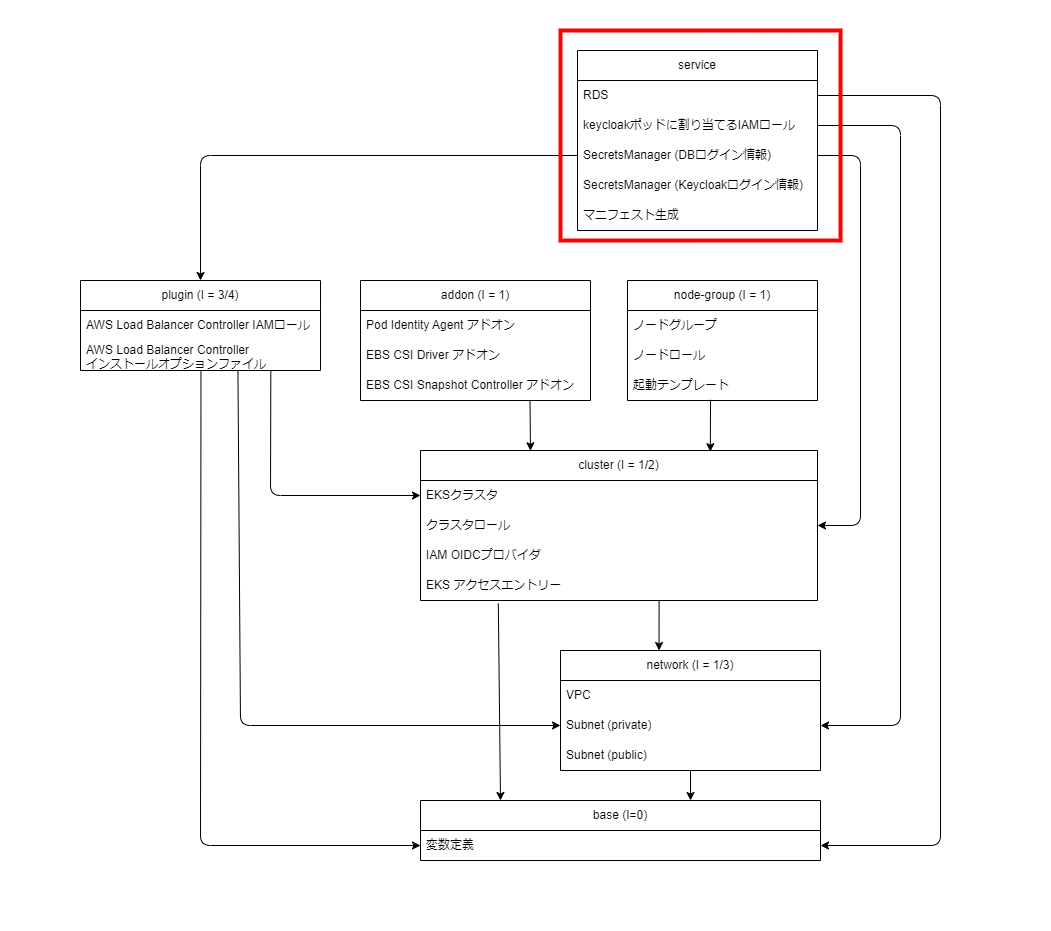

The diagram above was exported from draw.io. Its source (the exported page's mxGraphModel, read from the mxfile embedded in the PNG):
<mxGraphModel dx="877" dy="1031" grid="1" gridSize="10" guides="1" tooltips="1" connect="1" arrows="1" fold="1" page="1" pageScale="1" pageWidth="827" pageHeight="1169" math="0" shadow="0">
  <root>
    <mxCell id="0" />
    <mxCell id="1" parent="0" />
    <mxCell id="73" value="" style="rounded=0;whiteSpace=wrap;html=1;strokeColor=none;" parent="1" vertex="1">
      <mxGeometry x="310" y="100" width="1050" height="930" as="geometry" />
    </mxCell>
    <mxCell id="51" style="edgeStyle=none;html=1;exitX=0.601;exitY=1.006;exitDx=0;exitDy=0;entryX=0.379;entryY=0;entryDx=0;entryDy=0;exitPerimeter=0;entryPerimeter=0;" parent="1" source="35" target="10" edge="1">
      <mxGeometry relative="1" as="geometry" />
    </mxCell>
    <mxCell id="61" style="edgeStyle=none;html=1;exitX=0.196;exitY=1.097;exitDx=0;exitDy=0;exitPerimeter=0;" parent="1" source="35" edge="1">
      <mxGeometry relative="1" as="geometry">
        <mxPoint x="810" y="900" as="targetPoint" />
      </mxGeometry>
    </mxCell>
    <mxCell id="6" value="cluster (I = 1/2)" style="swimlane;fontStyle=0;childLayout=stackLayout;horizontal=1;startSize=30;horizontalStack=0;resizeParent=1;resizeParentMax=0;resizeLast=0;collapsible=1;marginBottom=0;whiteSpace=wrap;html=1;" parent="1" vertex="1">
      <mxGeometry x="730" y="550" width="397" height="150" as="geometry" />
    </mxCell>
    <mxCell id="7" value="EKSクラスタ" style="text;strokeColor=none;fillColor=none;align=left;verticalAlign=middle;spacingLeft=4;spacingRight=4;overflow=hidden;points=[[0,0.5],[1,0.5]];portConstraint=eastwest;rotatable=0;whiteSpace=wrap;html=1;" parent="6" vertex="1">
      <mxGeometry y="30" width="397" height="30" as="geometry" />
    </mxCell>
    <mxCell id="42" value="クラスタロール" style="text;strokeColor=none;fillColor=none;align=left;verticalAlign=middle;spacingLeft=4;spacingRight=4;overflow=hidden;points=[[0,0.5],[1,0.5]];portConstraint=eastwest;rotatable=0;whiteSpace=wrap;html=1;" parent="6" vertex="1">
      <mxGeometry y="60" width="397" height="30" as="geometry" />
    </mxCell>
    <mxCell id="9" value="IAM OIDCプロバイダ" style="text;strokeColor=none;fillColor=none;align=left;verticalAlign=middle;spacingLeft=4;spacingRight=4;overflow=hidden;points=[[0,0.5],[1,0.5]];portConstraint=eastwest;rotatable=0;whiteSpace=wrap;html=1;" parent="6" vertex="1">
      <mxGeometry y="90" width="397" height="30" as="geometry" />
    </mxCell>
    <mxCell id="35" value="EKS アクセスエントリー" style="text;strokeColor=none;fillColor=none;align=left;verticalAlign=middle;spacingLeft=4;spacingRight=4;overflow=hidden;points=[[0,0.5],[1,0.5]];portConstraint=eastwest;rotatable=0;whiteSpace=wrap;html=1;" parent="6" vertex="1">
      <mxGeometry y="120" width="397" height="30" as="geometry" />
    </mxCell>
    <mxCell id="49" style="edgeStyle=none;html=1;exitX=0.5;exitY=1;exitDx=0;exitDy=0;" parent="1" source="10" edge="1">
      <mxGeometry relative="1" as="geometry">
        <mxPoint x="1000" y="900" as="targetPoint" />
      </mxGeometry>
    </mxCell>
    <mxCell id="10" value="network (I = 1/3)" style="swimlane;fontStyle=0;childLayout=stackLayout;horizontal=1;startSize=30;horizontalStack=0;resizeParent=1;resizeParentMax=0;resizeLast=0;collapsible=1;marginBottom=0;whiteSpace=wrap;html=1;" parent="1" vertex="1">
      <mxGeometry x="870" y="750" width="260" height="120" as="geometry" />
    </mxCell>
    <mxCell id="11" value="VPC" style="text;strokeColor=none;fillColor=none;align=left;verticalAlign=middle;spacingLeft=4;spacingRight=4;overflow=hidden;points=[[0,0.5],[1,0.5]];portConstraint=eastwest;rotatable=0;whiteSpace=wrap;html=1;" parent="10" vertex="1">
      <mxGeometry y="30" width="260" height="30" as="geometry" />
    </mxCell>
    <mxCell id="12" value="Subnet (private)" style="text;strokeColor=none;fillColor=none;align=left;verticalAlign=middle;spacingLeft=4;spacingRight=4;overflow=hidden;points=[[0,0.5],[1,0.5]];portConstraint=eastwest;rotatable=0;whiteSpace=wrap;html=1;" parent="10" vertex="1">
      <mxGeometry y="60" width="260" height="30" as="geometry" />
    </mxCell>
    <mxCell id="13" value="Subnet (public)" style="text;strokeColor=none;fillColor=none;align=left;verticalAlign=middle;spacingLeft=4;spacingRight=4;overflow=hidden;points=[[0,0.5],[1,0.5]];portConstraint=eastwest;rotatable=0;whiteSpace=wrap;html=1;" parent="10" vertex="1">
      <mxGeometry y="90" width="260" height="30" as="geometry" />
    </mxCell>
    <mxCell id="71" style="edgeStyle=none;html=1;entryX=0.73;entryY=0.008;entryDx=0;entryDy=0;exitX=0.437;exitY=0.976;exitDx=0;exitDy=0;exitPerimeter=0;entryPerimeter=0;" parent="1" source="41" target="6" edge="1">
      <mxGeometry relative="1" as="geometry">
        <mxPoint x="1030" y="500" as="sourcePoint" />
      </mxGeometry>
    </mxCell>
    <mxCell id="14" value="node-group (I = 1)" style="swimlane;fontStyle=0;childLayout=stackLayout;horizontal=1;startSize=30;horizontalStack=0;resizeParent=1;resizeParentMax=0;resizeLast=0;collapsible=1;marginBottom=0;whiteSpace=wrap;html=1;" parent="1" vertex="1">
      <mxGeometry x="937" y="380" width="190" height="120" as="geometry" />
    </mxCell>
    <mxCell id="15" value="ノードグループ" style="text;strokeColor=none;fillColor=none;align=left;verticalAlign=middle;spacingLeft=4;spacingRight=4;overflow=hidden;points=[[0,0.5],[1,0.5]];portConstraint=eastwest;rotatable=0;whiteSpace=wrap;html=1;" parent="14" vertex="1">
      <mxGeometry y="30" width="190" height="30" as="geometry" />
    </mxCell>
    <mxCell id="17" value="ノードロール" style="text;strokeColor=none;fillColor=none;align=left;verticalAlign=middle;spacingLeft=4;spacingRight=4;overflow=hidden;points=[[0,0.5],[1,0.5]];portConstraint=eastwest;rotatable=0;whiteSpace=wrap;html=1;" parent="14" vertex="1">
      <mxGeometry y="60" width="190" height="30" as="geometry" />
    </mxCell>
    <mxCell id="41" value="起動テンプレート" style="text;strokeColor=none;fillColor=none;align=left;verticalAlign=middle;spacingLeft=4;spacingRight=4;overflow=hidden;points=[[0,0.5],[1,0.5]];portConstraint=eastwest;rotatable=0;whiteSpace=wrap;html=1;" parent="14" vertex="1">
      <mxGeometry y="90" width="190" height="30" as="geometry" />
    </mxCell>
    <mxCell id="72" style="edgeStyle=none;html=1;exitX=0.737;exitY=1.004;exitDx=0;exitDy=0;entryX=0.277;entryY=0.002;entryDx=0;entryDy=0;entryPerimeter=0;exitPerimeter=0;" parent="1" source="21" target="6" edge="1">
      <mxGeometry relative="1" as="geometry" />
    </mxCell>
    <mxCell id="18" value="addon (I = 1)" style="swimlane;fontStyle=0;childLayout=stackLayout;horizontal=1;startSize=30;horizontalStack=0;resizeParent=1;resizeParentMax=0;resizeLast=0;collapsible=1;marginBottom=0;whiteSpace=wrap;html=1;" parent="1" vertex="1">
      <mxGeometry x="670" y="380" width="230" height="120" as="geometry" />
    </mxCell>
    <mxCell id="19" value="Pod Identity Agent アドオン" style="text;strokeColor=none;fillColor=none;align=left;verticalAlign=middle;spacingLeft=4;spacingRight=4;overflow=hidden;points=[[0,0.5],[1,0.5]];portConstraint=eastwest;rotatable=0;whiteSpace=wrap;html=1;" parent="18" vertex="1">
      <mxGeometry y="30" width="230" height="30" as="geometry" />
    </mxCell>
    <mxCell id="20" value="EBS CSI Driver アドオン" style="text;strokeColor=none;fillColor=none;align=left;verticalAlign=middle;spacingLeft=4;spacingRight=4;overflow=hidden;points=[[0,0.5],[1,0.5]];portConstraint=eastwest;rotatable=0;whiteSpace=wrap;html=1;" parent="18" vertex="1">
      <mxGeometry y="60" width="230" height="30" as="geometry" />
    </mxCell>
    <mxCell id="21" value="EBS CSI Snapshot Controller アドオン" style="text;strokeColor=none;fillColor=none;align=left;verticalAlign=middle;spacingLeft=4;spacingRight=4;overflow=hidden;points=[[0,0.5],[1,0.5]];portConstraint=eastwest;rotatable=0;whiteSpace=wrap;html=1;" parent="18" vertex="1">
      <mxGeometry y="90" width="230" height="30" as="geometry" />
    </mxCell>
    <mxCell id="57" style="edgeStyle=none;html=1;entryX=0;entryY=0.5;entryDx=0;entryDy=0;exitX=0.793;exitY=1.002;exitDx=0;exitDy=0;exitPerimeter=0;" parent="1" source="47" target="7" edge="1">
      <mxGeometry relative="1" as="geometry">
        <mxPoint x="510" y="470" as="sourcePoint" />
        <Array as="points">
          <mxPoint x="580" y="595" />
        </Array>
      </mxGeometry>
    </mxCell>
    <mxCell id="68" style="edgeStyle=none;html=1;exitX=0.502;exitY=1.01;exitDx=0;exitDy=0;entryX=0;entryY=0.5;entryDx=0;entryDy=0;exitPerimeter=0;" parent="1" source="47" target="38" edge="1">
      <mxGeometry relative="1" as="geometry">
        <mxPoint x="590" y="959.9999999999998" as="targetPoint" />
        <Array as="points">
          <mxPoint x="510" y="945" />
        </Array>
      </mxGeometry>
    </mxCell>
    <mxCell id="69" style="edgeStyle=none;html=1;exitX=0.656;exitY=0.984;exitDx=0;exitDy=0;entryX=0;entryY=0.5;entryDx=0;entryDy=0;exitPerimeter=0;" parent="1" source="47" target="12" edge="1">
      <mxGeometry relative="1" as="geometry">
        <Array as="points">
          <mxPoint x="550" y="825" />
        </Array>
      </mxGeometry>
    </mxCell>
    <mxCell id="22" value="plugin (I = 3/4)" style="swimlane;fontStyle=0;childLayout=stackLayout;horizontal=1;startSize=30;horizontalStack=0;resizeParent=1;resizeParentMax=0;resizeLast=0;collapsible=1;marginBottom=0;whiteSpace=wrap;html=1;" parent="1" vertex="1">
      <mxGeometry x="390" y="380" width="240" height="90" as="geometry" />
    </mxCell>
    <mxCell id="23" value="AWS Load Balancer Controller IAMロール" style="text;strokeColor=none;fillColor=none;align=left;verticalAlign=middle;spacingLeft=4;spacingRight=4;overflow=hidden;points=[[0,0.5],[1,0.5]];portConstraint=eastwest;rotatable=0;whiteSpace=wrap;html=1;" parent="22" vertex="1">
      <mxGeometry y="30" width="240" height="30" as="geometry" />
    </mxCell>
    <mxCell id="47" value="AWS Load Balancer Controller &lt;br&gt;インストールオプションファイル" style="text;strokeColor=none;fillColor=none;align=left;verticalAlign=middle;spacingLeft=4;spacingRight=4;overflow=hidden;points=[[0,0.5],[1,0.5]];portConstraint=eastwest;rotatable=0;whiteSpace=wrap;html=1;" parent="22" vertex="1">
      <mxGeometry y="60" width="240" height="30" as="geometry" />
    </mxCell>
    <mxCell id="64" style="edgeStyle=none;html=1;exitX=0;exitY=0.5;exitDx=0;exitDy=0;entryX=0.5;entryY=0;entryDx=0;entryDy=0;" parent="1" source="29" target="22" edge="1">
      <mxGeometry relative="1" as="geometry">
        <Array as="points">
          <mxPoint x="510" y="255" />
        </Array>
      </mxGeometry>
    </mxCell>
    <mxCell id="26" value="service" style="swimlane;fontStyle=0;childLayout=stackLayout;horizontal=1;startSize=30;horizontalStack=0;resizeParent=1;resizeParentMax=0;resizeLast=0;collapsible=1;marginBottom=0;whiteSpace=wrap;html=1;" parent="1" vertex="1">
      <mxGeometry x="887" y="150" width="240" height="180" as="geometry" />
    </mxCell>
    <mxCell id="27" value="RDS" style="text;strokeColor=none;fillColor=none;align=left;verticalAlign=middle;spacingLeft=4;spacingRight=4;overflow=hidden;points=[[0,0.5],[1,0.5]];portConstraint=eastwest;rotatable=0;whiteSpace=wrap;html=1;" parent="26" vertex="1">
      <mxGeometry y="30" width="240" height="30" as="geometry" />
    </mxCell>
    <mxCell id="28" value="keycloakポッドに割り当てるIAMロール" style="text;strokeColor=none;fillColor=none;align=left;verticalAlign=middle;spacingLeft=4;spacingRight=4;overflow=hidden;points=[[0,0.5],[1,0.5]];portConstraint=eastwest;rotatable=0;whiteSpace=wrap;html=1;" parent="26" vertex="1">
      <mxGeometry y="60" width="240" height="30" as="geometry" />
    </mxCell>
    <mxCell id="29" value="SecretsManager (DBログイン情報)" style="text;strokeColor=none;fillColor=none;align=left;verticalAlign=middle;spacingLeft=4;spacingRight=4;overflow=hidden;points=[[0,0.5],[1,0.5]];portConstraint=eastwest;rotatable=0;whiteSpace=wrap;html=1;" parent="26" vertex="1">
      <mxGeometry y="90" width="240" height="30" as="geometry" />
    </mxCell>
    <mxCell id="43" value="SecretsManager (Keycloakログイン情報)" style="text;strokeColor=none;fillColor=none;align=left;verticalAlign=middle;spacingLeft=4;spacingRight=4;overflow=hidden;points=[[0,0.5],[1,0.5]];portConstraint=eastwest;rotatable=0;whiteSpace=wrap;html=1;" parent="26" vertex="1">
      <mxGeometry y="120" width="240" height="30" as="geometry" />
    </mxCell>
    <mxCell id="44" value="マニフェスト生成" style="text;strokeColor=none;fillColor=none;align=left;verticalAlign=middle;spacingLeft=4;spacingRight=4;overflow=hidden;points=[[0,0.5],[1,0.5]];portConstraint=eastwest;rotatable=0;whiteSpace=wrap;html=1;" parent="26" vertex="1">
      <mxGeometry y="150" width="240" height="30" as="geometry" />
    </mxCell>
    <mxCell id="37" value="base (I=0)" style="swimlane;fontStyle=0;childLayout=stackLayout;horizontal=1;startSize=30;horizontalStack=0;resizeParent=1;resizeParentMax=0;resizeLast=0;collapsible=1;marginBottom=0;whiteSpace=wrap;html=1;" parent="1" vertex="1">
      <mxGeometry x="730" y="900" width="400" height="60" as="geometry" />
    </mxCell>
    <mxCell id="38" value="変数定義" style="text;strokeColor=none;fillColor=none;align=left;verticalAlign=middle;spacingLeft=4;spacingRight=4;overflow=hidden;points=[[0,0.5],[1,0.5]];portConstraint=eastwest;rotatable=0;whiteSpace=wrap;html=1;" parent="37" vertex="1">
      <mxGeometry y="30" width="400" height="30" as="geometry" />
    </mxCell>
    <mxCell id="66" style="edgeStyle=none;html=1;exitX=1;exitY=0.5;exitDx=0;exitDy=0;entryX=1;entryY=0.5;entryDx=0;entryDy=0;" parent="1" source="27" target="38" edge="1">
      <mxGeometry relative="1" as="geometry">
        <Array as="points">
          <mxPoint x="1250" y="195" />
          <mxPoint x="1250" y="945" />
        </Array>
      </mxGeometry>
    </mxCell>
    <mxCell id="67" style="edgeStyle=none;html=1;exitX=1;exitY=0.5;exitDx=0;exitDy=0;entryX=1;entryY=0.5;entryDx=0;entryDy=0;" parent="1" source="28" target="12" edge="1">
      <mxGeometry relative="1" as="geometry">
        <Array as="points">
          <mxPoint x="1210" y="225" />
          <mxPoint x="1210" y="825" />
        </Array>
      </mxGeometry>
    </mxCell>
    <mxCell id="70" style="edgeStyle=none;html=1;exitX=1;exitY=0.5;exitDx=0;exitDy=0;entryX=1;entryY=0.5;entryDx=0;entryDy=0;" parent="1" source="29" target="42" edge="1">
      <mxGeometry relative="1" as="geometry">
        <Array as="points">
          <mxPoint x="1170" y="255" />
          <mxPoint x="1170" y="625" />
        </Array>
      </mxGeometry>
    </mxCell>
    <mxCell id="74" value="" style="rounded=0;whiteSpace=wrap;html=1;fillColor=none;strokeColor=#FF0000;strokeWidth=4;" vertex="1" parent="1">
      <mxGeometry x="870" y="130" width="280" height="210" as="geometry" />
    </mxCell>
  </root>
</mxGraphModel>